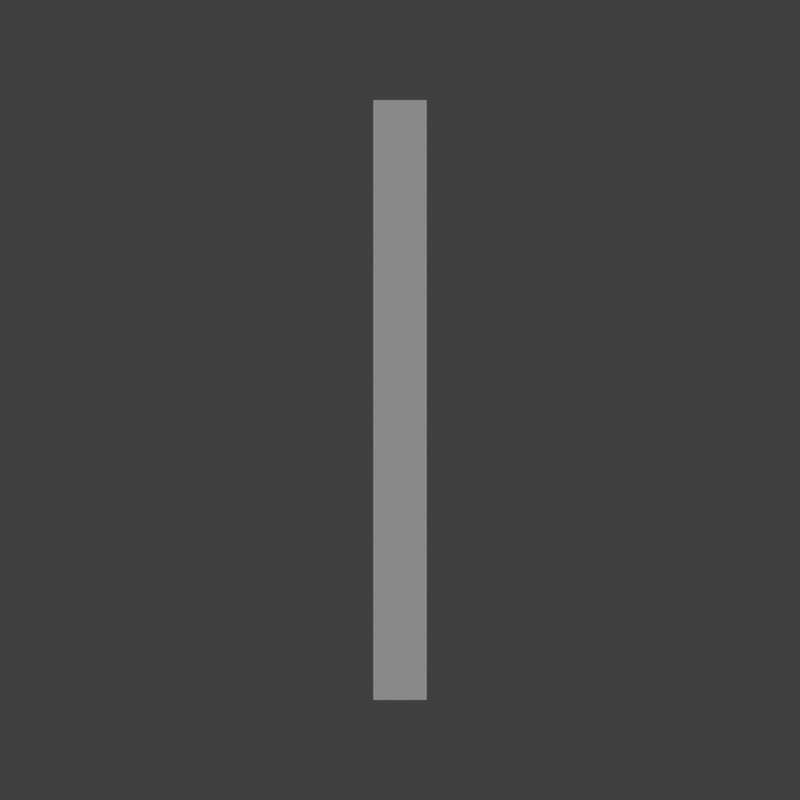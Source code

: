 # Source: door.blend  (saved by Blender 2.76.0; exported with 4.5.12 LTS)
import bpy
from mathutils import Matrix  # noqa: F401  (used for matrix-valued properties, if any)

bpy.ops.wm.read_factory_settings(use_empty=True)
scene = bpy.context.scene
scene.name = 'Scene'

# ---- collections
col_collection_1 = bpy.data.collections.new('Collection 1'); scene.collection.children.link(col_collection_1)
col_collection_3 = bpy.data.collections.new('Collection 3'); scene.collection.children.link(col_collection_3)

# ---- materials (node trees are filled in below, after node groups)
mat_doormat = bpy.data.materials.new('DoorMat')
mat_doormat.alpha_threshold = 0.0
mat_doormat.use_transparent_shadow = False
mat_doormat.roughness = 0.5
mat_doormat.specular_intensity = 0.0
mat_bound = bpy.data.materials.new('Bound')
mat_bound.alpha_threshold = 0.0
mat_bound.use_transparent_shadow = False
mat_bound.roughness = 0.5

# ---- material node trees

# ---- world
world_world = bpy.data.worlds.new('World'); scene.world = world_world
world_world.color = (0.05088, 0.05088, 0.05088)
world_world.use_sun_shadow = False
world_world.sun_shadow_jitter_overblur = 0.0
world_world.cycles.sampling_method = 'MANUAL'
world_world.cycles.sample_map_resolution = 256

# ---- cameras
cam_camera = bpy.data.cameras.new('Camera')
cam_camera.clip_end = 100.0
cam_camera.lens = 35.0
cam_camera.sensor_width = 32.0
cam_camera.sensor_height = 18.0
cam_camera.ortho_scale = 7.314
cam_camera.dof.focus_distance = 0.0
cam_camera.dof.aperture_fstop = 128.0
cam_camera_002 = bpy.data.cameras.new('Camera.002')
cam_camera_002.type = 'ORTHO'
cam_camera_002.clip_end = 100.0
cam_camera_002.lens = 35.0
cam_camera_002.sensor_width = 32.0
cam_camera_002.sensor_height = 18.0
cam_camera_002.dof.focus_distance = 0.0
cam_camera_002.dof.aperture_fstop = 128.0
cam_camera_002.dof.aperture_blades = 6

# ---- lights
light_lamp = bpy.data.lights.new('Lamp', 'SUN')
light_lamp.transmission_factor = 0.0
light_lamp.cutoff_distance = 30.0
light_lamp.angle = 0.1993
light_lamp.energy = 1.0
light_lamp.shadow_buffer_clip_start = 1.001
light_lamp.shadow_soft_size = 0.1
light_lamp.shadow_cascade_max_distance = 1000.0
light_lamp.cycles.use_multiple_importance_sampling = False

# ---- meshes
me_cube_006 = bpy.data.meshes.new('Cube.006')
me_cube_006.from_pydata([(-0.2, -2.25, -0.1), (-0.2, -2.25, 3.9), (-0.2, 2.25, -0.1), (-0.2, 2.25, 3.9), (0.2, -2.25, -0.1), (0.2, -2.25, 3.9), (0.2, 2.25, -0.1), (0.2, 2.25, 3.9)], [], [(1, 3, 2, 0), (3, 7, 6, 2), (7, 5, 4, 6), (5, 1, 0, 4), (5, 7, 3, 1)])
_uv = me_cube_006.uv_layers.new(name='UVMap')
_uv.uv.foreach_set('vector', [1.625, 1.0, -0.625, 1.0, -0.625, 0.0, 1.625, 0.0, 0.207, 1.0, 0.0293, 1.0, 0.0293, 0.0, 0.207, 0.0, 1.625, 1.0, -0.625, 1.0, -0.625, 0.0, 1.625, 0.0, 0.207, 1.0, 0.0293, 1.0, 0.0293, 0.0, 0.207, 0.0, -0.125, 0.0, 2.125, 0.0, 2.125, 0.1094, -0.125, 0.1094])
me_cube_006.materials.append(mat_doormat)
me_cube_006.use_remesh_preserve_volume = False
me_cube_006.use_remesh_preserve_attributes = False
me_cube_006.use_mirror_vertex_groups = False
me_cube_006.update()
me_cube_003 = bpy.data.meshes.new('Cube.003')
me_cube_003.from_pydata([(-0.2, -2.25, -0.2186), (-0.2, -2.25, 3.781), (-0.2, 2.25, -0.2186), (-0.2, 2.25, 3.781), (0.2, -2.25, -0.2186), (0.2, -2.25, 3.781), (0.2, 2.25, -0.2186), (0.2, 2.25, 3.781)], [], [(1, 3, 2, 0), (3, 7, 6, 2), (7, 5, 4, 6), (5, 1, 0, 4), (5, 7, 3, 1)])
_uv = me_cube_003.uv_layers.new(name='UVMap')
_uv.uv.foreach_set('vector', [1.625, 1.0, -0.625, 1.0, -0.625, 0.0, 1.625, 0.0, 0.207, 1.0, 0.0293, 1.0, 0.0293, 0.0, 0.207, 0.0, 1.625, 1.0, -0.625, 1.0, -0.625, 0.0, 1.625, 0.0, 0.207, 1.0, 0.0293, 1.0, 0.0293, 0.0, 0.207, 0.0, -0.125, 0.0, 2.125, 0.0, 2.125, 0.1094, -0.125, 0.1094])
me_cube_003.materials.append(mat_bound)
me_cube_003.use_remesh_preserve_volume = False
me_cube_003.use_remesh_preserve_attributes = False
me_cube_003.use_mirror_vertex_groups = False
me_cube_003.update()

# ---- objects
ob_lamp = bpy.data.objects.new('Lamp', light_lamp)
ob_scenecamera = bpy.data.objects.new('SceneCamera', cam_camera)
ob_tilecamera = bpy.data.objects.new('TileCamera', cam_camera_002)
ob_door = bpy.data.objects.new('Door', me_cube_006)
ob_bound = bpy.data.objects.new('Bound', me_cube_003)

# ---- transforms, parenting, visibility, modifiers, constraints
ob_lamp.location = (-1.8, -8.533, 6.396)
ob_lamp.rotation_euler = (0.5867, -0.01454, -0.3169)
ob_lamp.lock_rotations_4d = False
ob_lamp.empty_display_type = 'ARROWS'
ob_lamp.color = (0.0, 0.0, 0.0, 0.0)
ob_lamp.lineart.crease_threshold = 0.0
ob_scenecamera.location = (-3.946, -2.13, 2.339)
ob_scenecamera.rotation_euler = (1.137, 0.00912, 5.3)
ob_scenecamera.lock_rotations_4d = False
ob_scenecamera.empty_display_type = 'ARROWS'
ob_scenecamera.color = (0.0, 0.0, 0.0, 0.0)
ob_scenecamera.display_type = 'WIRE'
ob_scenecamera.lineart.crease_threshold = 0.0
ob_tilecamera.location = (0.0, 0.0, 22.91)
ob_tilecamera.lineart.crease_threshold = 0.0
ob_door.location = (0.0, 0.0, 0.0)
ob_door.lineart.crease_threshold = 0.0
ob_bound.location = (0.0, 0.0, 0.0)
ob_bound.lineart.crease_threshold = 0.0

# ---- collection membership
col_collection_1.objects.link(ob_lamp)
col_collection_1.objects.link(ob_scenecamera)
col_collection_1.objects.link(ob_tilecamera)
col_collection_1.objects.link(ob_door)
col_collection_3.objects.link(ob_bound)

# ---- scene / render settings (as saved in the file)
scene.camera = ob_tilecamera
scene.frame_start = 1; scene.frame_end = 250; scene.frame_set(1)
scene.render.engine = 'BLENDER_EEVEE_NEXT'
scene.render.resolution_x = 50
scene.render.resolution_y = 50
scene.render.dither_intensity = 0.0
scene.render.film_transparent = True
scene.cycles.use_denoising = False
scene.cycles.samples = 10
scene.cycles.sampling_pattern = 'TABULATED_SOBOL'
scene.cycles.light_sampling_threshold = 0.0
scene.cycles.use_adaptive_sampling = False
scene.cycles.use_light_tree = False
scene.cycles.blur_glossy = 0.0
scene.cycles.pixel_filter_type = 'GAUSSIAN'
scene.cycles.sample_clamp_indirect = 0.0
scene.view_settings.view_transform = 'Standard'
bpy.context.view_layer.update()

